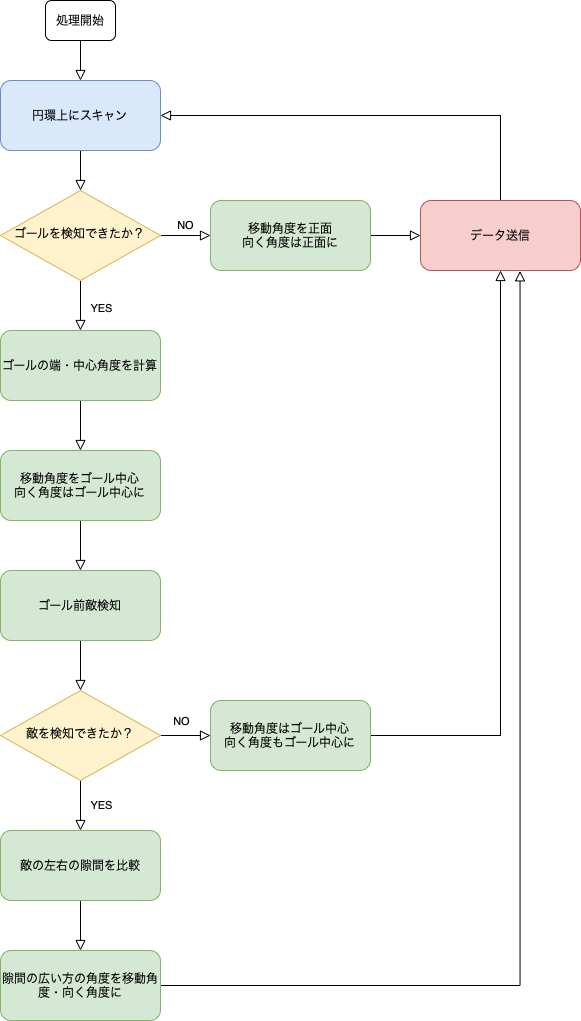

The diagram above was exported from draw.io. Its source (the exported page's mxGraphModel, read from the mxfile embedded in the PNG):
<mxGraphModel dx="1202" dy="1175" grid="1" gridSize="10" guides="1" tooltips="1" connect="1" arrows="1" fold="1" page="1" pageScale="1" pageWidth="827" pageHeight="1169" math="0" shadow="0">
  <root>
    <mxCell id="WIyWlLk6GJQsqaUBKTNV-0" />
    <mxCell id="WIyWlLk6GJQsqaUBKTNV-1" parent="WIyWlLk6GJQsqaUBKTNV-0" />
    <mxCell id="WIyWlLk6GJQsqaUBKTNV-2" value="" style="rounded=0;html=1;jettySize=auto;orthogonalLoop=1;fontSize=11;endArrow=block;endFill=0;endSize=8;strokeWidth=1;shadow=0;labelBackgroundColor=none;edgeStyle=orthogonalEdgeStyle;" parent="WIyWlLk6GJQsqaUBKTNV-1" source="WIyWlLk6GJQsqaUBKTNV-3" target="WIyWlLk6GJQsqaUBKTNV-6" edge="1">
      <mxGeometry relative="1" as="geometry" />
    </mxCell>
    <mxCell id="WIyWlLk6GJQsqaUBKTNV-3" value="円環上にスキャン" style="rounded=1;whiteSpace=wrap;html=1;fontSize=12;glass=0;strokeWidth=1;shadow=0;fillColor=#dae8fc;strokeColor=#6c8ebf;" parent="WIyWlLk6GJQsqaUBKTNV-1" vertex="1">
      <mxGeometry x="140" y="150" width="160" height="70" as="geometry" />
    </mxCell>
    <mxCell id="WIyWlLk6GJQsqaUBKTNV-5" value="NO" style="edgeStyle=orthogonalEdgeStyle;rounded=0;html=1;jettySize=auto;orthogonalLoop=1;fontSize=11;endArrow=block;endFill=0;endSize=8;strokeWidth=1;shadow=0;labelBackgroundColor=none;" parent="WIyWlLk6GJQsqaUBKTNV-1" source="WIyWlLk6GJQsqaUBKTNV-6" target="WIyWlLk6GJQsqaUBKTNV-7" edge="1">
      <mxGeometry y="10" relative="1" as="geometry">
        <mxPoint as="offset" />
      </mxGeometry>
    </mxCell>
    <mxCell id="sl2QCIn-KdeMag-0a7SU-12" style="edgeStyle=orthogonalEdgeStyle;rounded=0;orthogonalLoop=1;jettySize=auto;html=1;exitX=0.5;exitY=1;exitDx=0;exitDy=0;entryX=0.5;entryY=0;entryDx=0;entryDy=0;endArrow=block;endFill=0;endSize=8;" edge="1" parent="WIyWlLk6GJQsqaUBKTNV-1" source="WIyWlLk6GJQsqaUBKTNV-6" target="sl2QCIn-KdeMag-0a7SU-11">
      <mxGeometry relative="1" as="geometry" />
    </mxCell>
    <mxCell id="sl2QCIn-KdeMag-0a7SU-13" value="YES" style="edgeLabel;html=1;align=center;verticalAlign=middle;resizable=0;points=[];" vertex="1" connectable="0" parent="sl2QCIn-KdeMag-0a7SU-12">
      <mxGeometry x="-0.5389" y="1" relative="1" as="geometry">
        <mxPoint x="19" y="16" as="offset" />
      </mxGeometry>
    </mxCell>
    <mxCell id="WIyWlLk6GJQsqaUBKTNV-6" value="ゴールを検知できたか？" style="rhombus;whiteSpace=wrap;html=1;shadow=0;fontFamily=Helvetica;fontSize=12;align=center;strokeWidth=1;spacing=6;spacingTop=-4;fillColor=#fff2cc;strokeColor=#d6b656;" parent="WIyWlLk6GJQsqaUBKTNV-1" vertex="1">
      <mxGeometry x="140" y="260" width="160" height="90" as="geometry" />
    </mxCell>
    <mxCell id="sl2QCIn-KdeMag-0a7SU-8" style="edgeStyle=orthogonalEdgeStyle;rounded=0;orthogonalLoop=1;jettySize=auto;html=1;exitX=1;exitY=0.5;exitDx=0;exitDy=0;entryX=0;entryY=0.5;entryDx=0;entryDy=0;endArrow=block;endFill=0;endSize=8;" edge="1" parent="WIyWlLk6GJQsqaUBKTNV-1" source="WIyWlLk6GJQsqaUBKTNV-7" target="sl2QCIn-KdeMag-0a7SU-4">
      <mxGeometry relative="1" as="geometry" />
    </mxCell>
    <mxCell id="WIyWlLk6GJQsqaUBKTNV-7" value="移動角度を正面&lt;br&gt;向く角度は正面に" style="rounded=1;whiteSpace=wrap;html=1;fontSize=12;glass=0;strokeWidth=1;shadow=0;fillColor=#d5e8d4;strokeColor=#82b366;" parent="WIyWlLk6GJQsqaUBKTNV-1" vertex="1">
      <mxGeometry x="350" y="270" width="160" height="70" as="geometry" />
    </mxCell>
    <mxCell id="sl2QCIn-KdeMag-0a7SU-9" style="edgeStyle=orthogonalEdgeStyle;rounded=0;orthogonalLoop=1;jettySize=auto;html=1;exitX=0.5;exitY=0;exitDx=0;exitDy=0;endArrow=block;endFill=0;entryX=1;entryY=0.5;entryDx=0;entryDy=0;endSize=8;" edge="1" parent="WIyWlLk6GJQsqaUBKTNV-1" source="sl2QCIn-KdeMag-0a7SU-4" target="WIyWlLk6GJQsqaUBKTNV-3">
      <mxGeometry relative="1" as="geometry">
        <mxPoint x="639.8333333333335" y="190" as="targetPoint" />
      </mxGeometry>
    </mxCell>
    <mxCell id="sl2QCIn-KdeMag-0a7SU-4" value="データ送信" style="rounded=1;whiteSpace=wrap;html=1;fontSize=12;glass=0;strokeWidth=1;shadow=0;fillColor=#f8cecc;strokeColor=#b85450;" vertex="1" parent="WIyWlLk6GJQsqaUBKTNV-1">
      <mxGeometry x="560" y="270" width="160" height="70" as="geometry" />
    </mxCell>
    <mxCell id="sl2QCIn-KdeMag-0a7SU-24" value="" style="edgeStyle=orthogonalEdgeStyle;rounded=0;orthogonalLoop=1;jettySize=auto;html=1;endArrow=block;endFill=0;endSize=8;" edge="1" parent="WIyWlLk6GJQsqaUBKTNV-1" source="sl2QCIn-KdeMag-0a7SU-11" target="sl2QCIn-KdeMag-0a7SU-15">
      <mxGeometry relative="1" as="geometry" />
    </mxCell>
    <mxCell id="sl2QCIn-KdeMag-0a7SU-11" value="&lt;div style=&quot;&quot;&gt;ゴールの端・中心角度を計算&lt;/div&gt;" style="rounded=1;whiteSpace=wrap;html=1;fontSize=12;glass=0;strokeWidth=1;shadow=0;fillColor=#d5e8d4;strokeColor=#82b366;align=center;" vertex="1" parent="WIyWlLk6GJQsqaUBKTNV-1">
      <mxGeometry x="140" y="400" width="160" height="70" as="geometry" />
    </mxCell>
    <mxCell id="sl2QCIn-KdeMag-0a7SU-22" value="" style="edgeStyle=orthogonalEdgeStyle;rounded=0;orthogonalLoop=1;jettySize=auto;html=1;endArrow=block;endFill=0;endSize=8;" edge="1" parent="WIyWlLk6GJQsqaUBKTNV-1" source="sl2QCIn-KdeMag-0a7SU-15" target="sl2QCIn-KdeMag-0a7SU-21">
      <mxGeometry relative="1" as="geometry" />
    </mxCell>
    <mxCell id="sl2QCIn-KdeMag-0a7SU-15" value="移動角度をゴール中心&lt;br&gt;向く角度はゴール中心に" style="rounded=1;whiteSpace=wrap;html=1;fontSize=12;glass=0;strokeWidth=1;shadow=0;fillColor=#d5e8d4;strokeColor=#82b366;" vertex="1" parent="WIyWlLk6GJQsqaUBKTNV-1">
      <mxGeometry x="140" y="520" width="160" height="70" as="geometry" />
    </mxCell>
    <mxCell id="sl2QCIn-KdeMag-0a7SU-20" value="" style="edgeStyle=orthogonalEdgeStyle;rounded=0;orthogonalLoop=1;jettySize=auto;html=1;endArrow=block;endFill=0;endSize=8;" edge="1" parent="WIyWlLk6GJQsqaUBKTNV-1" source="sl2QCIn-KdeMag-0a7SU-18" target="WIyWlLk6GJQsqaUBKTNV-3">
      <mxGeometry relative="1" as="geometry" />
    </mxCell>
    <mxCell id="sl2QCIn-KdeMag-0a7SU-18" value="処理開始" style="rounded=1;whiteSpace=wrap;html=1;strokeColor=#000000;" vertex="1" parent="WIyWlLk6GJQsqaUBKTNV-1">
      <mxGeometry x="185" y="70" width="70" height="40" as="geometry" />
    </mxCell>
    <mxCell id="sl2QCIn-KdeMag-0a7SU-23" value="" style="edgeStyle=orthogonalEdgeStyle;rounded=0;orthogonalLoop=1;jettySize=auto;html=1;endArrow=block;endFill=0;endSize=8;exitX=1;exitY=0.5;exitDx=0;exitDy=0;" edge="1" parent="WIyWlLk6GJQsqaUBKTNV-1" source="sl2QCIn-KdeMag-0a7SU-27" target="sl2QCIn-KdeMag-0a7SU-4">
      <mxGeometry relative="1" as="geometry" />
    </mxCell>
    <mxCell id="sl2QCIn-KdeMag-0a7SU-31" value="" style="edgeStyle=orthogonalEdgeStyle;rounded=0;orthogonalLoop=1;jettySize=auto;html=1;endArrow=block;endFill=0;endSize=8;" edge="1" parent="WIyWlLk6GJQsqaUBKTNV-1" source="sl2QCIn-KdeMag-0a7SU-21" target="sl2QCIn-KdeMag-0a7SU-30">
      <mxGeometry relative="1" as="geometry" />
    </mxCell>
    <mxCell id="sl2QCIn-KdeMag-0a7SU-21" value="ゴール前敵検知" style="rounded=1;whiteSpace=wrap;html=1;fontSize=12;glass=0;strokeWidth=1;shadow=0;fillColor=#d5e8d4;strokeColor=#82b366;" vertex="1" parent="WIyWlLk6GJQsqaUBKTNV-1">
      <mxGeometry x="140" y="640" width="160" height="70" as="geometry" />
    </mxCell>
    <mxCell id="sl2QCIn-KdeMag-0a7SU-27" value="移動角度はゴール中心&lt;br&gt;向く角度もゴール中心に" style="rounded=1;whiteSpace=wrap;html=1;fontSize=12;glass=0;strokeWidth=1;shadow=0;fillColor=#d5e8d4;strokeColor=#82b366;" vertex="1" parent="WIyWlLk6GJQsqaUBKTNV-1">
      <mxGeometry x="350" y="770" width="160" height="70" as="geometry" />
    </mxCell>
    <mxCell id="sl2QCIn-KdeMag-0a7SU-32" value="" style="edgeStyle=orthogonalEdgeStyle;rounded=0;orthogonalLoop=1;jettySize=auto;html=1;endArrow=block;endFill=0;endSize=8;" edge="1" parent="WIyWlLk6GJQsqaUBKTNV-1" source="sl2QCIn-KdeMag-0a7SU-30" target="sl2QCIn-KdeMag-0a7SU-27">
      <mxGeometry relative="1" as="geometry" />
    </mxCell>
    <mxCell id="sl2QCIn-KdeMag-0a7SU-33" value="NO" style="edgeLabel;html=1;align=center;verticalAlign=middle;resizable=0;points=[];" vertex="1" connectable="0" parent="sl2QCIn-KdeMag-0a7SU-32">
      <mxGeometry x="-0.2109" relative="1" as="geometry">
        <mxPoint y="-15" as="offset" />
      </mxGeometry>
    </mxCell>
    <mxCell id="sl2QCIn-KdeMag-0a7SU-38" value="" style="edgeStyle=orthogonalEdgeStyle;rounded=0;orthogonalLoop=1;jettySize=auto;html=1;endArrow=block;endFill=0;endSize=8;" edge="1" parent="WIyWlLk6GJQsqaUBKTNV-1" source="sl2QCIn-KdeMag-0a7SU-30">
      <mxGeometry relative="1" as="geometry">
        <mxPoint x="220" y="900" as="targetPoint" />
      </mxGeometry>
    </mxCell>
    <mxCell id="sl2QCIn-KdeMag-0a7SU-40" value="YES" style="edgeLabel;html=1;align=center;verticalAlign=middle;resizable=0;points=[];" vertex="1" connectable="0" parent="sl2QCIn-KdeMag-0a7SU-38">
      <mxGeometry x="-0.0442" y="1" relative="1" as="geometry">
        <mxPoint x="19" as="offset" />
      </mxGeometry>
    </mxCell>
    <mxCell id="sl2QCIn-KdeMag-0a7SU-30" value="敵を検知できたか？" style="rhombus;whiteSpace=wrap;html=1;shadow=0;fontFamily=Helvetica;fontSize=12;align=center;strokeWidth=1;spacing=6;spacingTop=-4;fillColor=#fff2cc;strokeColor=#d6b656;" vertex="1" parent="WIyWlLk6GJQsqaUBKTNV-1">
      <mxGeometry x="140" y="760" width="160" height="90" as="geometry" />
    </mxCell>
    <mxCell id="sl2QCIn-KdeMag-0a7SU-44" value="" style="edgeStyle=orthogonalEdgeStyle;rounded=0;orthogonalLoop=1;jettySize=auto;html=1;endArrow=block;endFill=0;endSize=8;" edge="1" parent="WIyWlLk6GJQsqaUBKTNV-1" source="sl2QCIn-KdeMag-0a7SU-41" target="sl2QCIn-KdeMag-0a7SU-43">
      <mxGeometry relative="1" as="geometry" />
    </mxCell>
    <mxCell id="sl2QCIn-KdeMag-0a7SU-41" value="敵の左右の隙間を比較" style="rounded=1;whiteSpace=wrap;html=1;fontSize=12;glass=0;strokeWidth=1;shadow=0;fillColor=#d5e8d4;strokeColor=#82b366;" vertex="1" parent="WIyWlLk6GJQsqaUBKTNV-1">
      <mxGeometry x="140" y="900" width="160" height="70" as="geometry" />
    </mxCell>
    <mxCell id="sl2QCIn-KdeMag-0a7SU-45" style="edgeStyle=orthogonalEdgeStyle;rounded=0;orthogonalLoop=1;jettySize=auto;html=1;endArrow=block;endFill=0;endSize=8;entryX=0.622;entryY=1.005;entryDx=0;entryDy=0;entryPerimeter=0;" edge="1" parent="WIyWlLk6GJQsqaUBKTNV-1" source="sl2QCIn-KdeMag-0a7SU-43" target="sl2QCIn-KdeMag-0a7SU-4">
      <mxGeometry relative="1" as="geometry">
        <mxPoint x="700.0000000000002" y="420" as="targetPoint" />
      </mxGeometry>
    </mxCell>
    <mxCell id="sl2QCIn-KdeMag-0a7SU-43" value="隙間の広い方の角度を移動角度・向く角度に" style="rounded=1;whiteSpace=wrap;html=1;fontSize=12;glass=0;strokeWidth=1;shadow=0;fillColor=#d5e8d4;strokeColor=#82b366;" vertex="1" parent="WIyWlLk6GJQsqaUBKTNV-1">
      <mxGeometry x="140" y="1020" width="160" height="70" as="geometry" />
    </mxCell>
  </root>
</mxGraphModel>